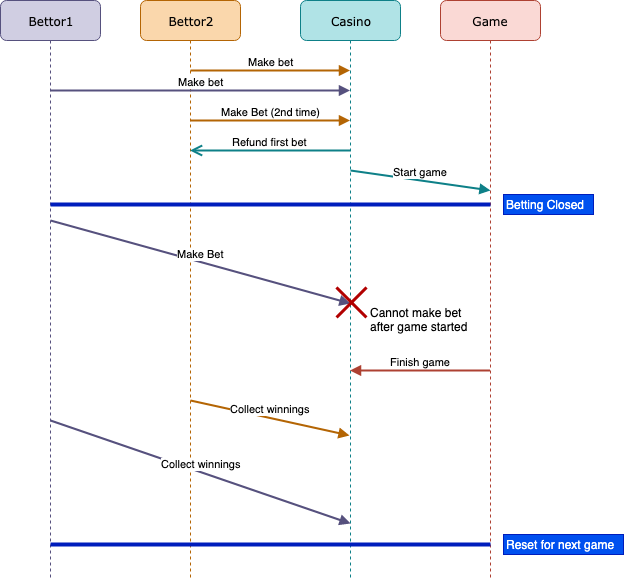

The diagram above was exported from draw.io. Its source (the exported page's mxGraphModel, read from the mxfile embedded in the PNG):
<mxGraphModel dx="706" dy="670" grid="1" gridSize="10" guides="1" tooltips="1" connect="1" arrows="1" fold="1" page="1" pageScale="1" pageWidth="1100" pageHeight="850" background="#ffffff" math="0" shadow="0">
  <root>
    <mxCell id="0" />
    <mxCell id="1" parent="0" />
    <mxCell id="7baba1c4bc27f4b0-2" value="Bettor2" style="shape=umlLifeline;perimeter=lifelinePerimeter;whiteSpace=wrap;html=1;container=1;collapsible=0;recursiveResize=0;outlineConnect=0;rounded=1;shadow=0;comic=0;labelBackgroundColor=none;strokeColor=#b46504;strokeWidth=1;fillColor=#fad7ac;fontFamily=Verdana;fontSize=12;align=center;" parent="1" vertex="1">
      <mxGeometry x="240" y="80" width="100" height="580" as="geometry" />
    </mxCell>
    <mxCell id="7baba1c4bc27f4b0-3" value="Casino" style="shape=umlLifeline;perimeter=lifelinePerimeter;whiteSpace=wrap;html=1;container=1;collapsible=0;recursiveResize=0;outlineConnect=0;rounded=1;shadow=0;comic=0;labelBackgroundColor=none;strokeColor=#0e8088;strokeWidth=1;fillColor=#b0e3e6;fontFamily=Verdana;fontSize=12;align=center;" parent="1" vertex="1">
      <mxGeometry x="400" y="80" width="100" height="580" as="geometry" />
    </mxCell>
    <mxCell id="7baba1c4bc27f4b0-4" value="Game" style="shape=umlLifeline;perimeter=lifelinePerimeter;whiteSpace=wrap;html=1;container=1;collapsible=0;recursiveResize=0;outlineConnect=0;rounded=1;shadow=0;comic=0;labelBackgroundColor=none;strokeColor=#ae4132;strokeWidth=1;fillColor=#fad9d5;fontFamily=Verdana;fontSize=12;align=center;" parent="1" vertex="1">
      <mxGeometry x="540" y="80" width="100" height="580" as="geometry" />
    </mxCell>
    <mxCell id="7baba1c4bc27f4b0-8" value="Bettor1" style="shape=umlLifeline;perimeter=lifelinePerimeter;whiteSpace=wrap;html=1;container=1;collapsible=0;recursiveResize=0;outlineConnect=0;rounded=1;shadow=0;comic=0;labelBackgroundColor=none;strokeColor=#56517e;strokeWidth=1;fillColor=#d0cee2;fontFamily=Verdana;fontSize=12;align=center;" parent="1" vertex="1">
      <mxGeometry x="100" y="80" width="100" height="580" as="geometry" />
    </mxCell>
    <mxCell id="gvIq5mIAy1pgF5KY8Ams-1" value="Make bet" style="html=1;verticalAlign=bottom;endArrow=block;fillColor=#fad7ac;strokeColor=#b46504;strokeWidth=2;" edge="1" parent="1" target="7baba1c4bc27f4b0-3">
      <mxGeometry x="0.0031" width="80" relative="1" as="geometry">
        <mxPoint x="290" y="150" as="sourcePoint" />
        <mxPoint x="370" y="160" as="targetPoint" />
        <mxPoint as="offset" />
      </mxGeometry>
    </mxCell>
    <mxCell id="gvIq5mIAy1pgF5KY8Ams-2" value="Make bet" style="html=1;verticalAlign=bottom;endArrow=block;fillColor=#d0cee2;strokeColor=#56517e;strokeWidth=2;" edge="1" parent="1" target="7baba1c4bc27f4b0-3">
      <mxGeometry width="80" relative="1" as="geometry">
        <mxPoint x="150" y="170" as="sourcePoint" />
        <mxPoint x="230" y="170" as="targetPoint" />
      </mxGeometry>
    </mxCell>
    <mxCell id="gvIq5mIAy1pgF5KY8Ams-3" value="Make Bet (2nd time)" style="html=1;verticalAlign=bottom;endArrow=block;fillColor=#fad7ac;strokeColor=#b46504;strokeWidth=2;" edge="1" parent="1" target="7baba1c4bc27f4b0-3">
      <mxGeometry width="80" relative="1" as="geometry">
        <mxPoint x="290" y="200" as="sourcePoint" />
        <mxPoint x="440" y="270" as="targetPoint" />
      </mxGeometry>
    </mxCell>
    <mxCell id="gvIq5mIAy1pgF5KY8Ams-4" value="Refund first bet" style="html=1;verticalAlign=bottom;endArrow=open;endSize=8;fillColor=#b0e3e6;strokeColor=#0e8088;strokeWidth=2;" edge="1" parent="1" source="7baba1c4bc27f4b0-3" target="7baba1c4bc27f4b0-2">
      <mxGeometry relative="1" as="geometry">
        <mxPoint x="450" y="230" as="sourcePoint" />
        <mxPoint x="370" y="230" as="targetPoint" />
        <Array as="points">
          <mxPoint x="410" y="230" />
        </Array>
      </mxGeometry>
    </mxCell>
    <mxCell id="gvIq5mIAy1pgF5KY8Ams-7" value="" style="line;strokeWidth=4;fillColor=#0050ef;align=left;verticalAlign=middle;spacingTop=-1;spacingLeft=3;spacingRight=3;rotatable=0;labelPosition=right;points=[];portConstraint=eastwest;strokeColor=#001DBC;fontColor=#ffffff;" vertex="1" parent="1">
      <mxGeometry x="150" y="280" width="440" height="8" as="geometry" />
    </mxCell>
    <mxCell id="gvIq5mIAy1pgF5KY8Ams-8" value="Betting Closed" style="text;html=1;resizable=0;points=[];autosize=1;align=left;verticalAlign=top;spacingTop=-4;fillColor=#0050ef;strokeColor=#001DBC;fontColor=#ffffff;" vertex="1" parent="1">
      <mxGeometry x="603" y="274" width="90" height="20" as="geometry" />
    </mxCell>
    <mxCell id="gvIq5mIAy1pgF5KY8Ams-9" value="Start game" style="html=1;verticalAlign=bottom;endArrow=block;entryX=0.5;entryY=0.328;entryDx=0;entryDy=0;entryPerimeter=0;fillColor=#b0e3e6;strokeColor=#0e8088;strokeWidth=2;" edge="1" parent="1" target="7baba1c4bc27f4b0-4">
      <mxGeometry width="80" relative="1" as="geometry">
        <mxPoint x="450" y="250" as="sourcePoint" />
        <mxPoint x="530" y="250" as="targetPoint" />
      </mxGeometry>
    </mxCell>
    <mxCell id="gvIq5mIAy1pgF5KY8Ams-10" value="Make Bet" style="html=1;verticalAlign=bottom;endArrow=block;entryX=0.5;entryY=0.522;entryDx=0;entryDy=0;entryPerimeter=0;fillColor=#d0cee2;strokeColor=#56517e;strokeWidth=2;" edge="1" parent="1" target="7baba1c4bc27f4b0-3">
      <mxGeometry width="80" relative="1" as="geometry">
        <mxPoint x="150" y="300" as="sourcePoint" />
        <mxPoint x="230" y="300" as="targetPoint" />
      </mxGeometry>
    </mxCell>
    <mxCell id="gvIq5mIAy1pgF5KY8Ams-11" value="" style="shape=umlDestroy;whiteSpace=wrap;html=1;strokeWidth=3;fillColor=#e51400;strokeColor=#B20000;fontColor=#ffffff;" vertex="1" parent="1">
      <mxGeometry x="436" y="367" width="30" height="30" as="geometry" />
    </mxCell>
    <mxCell id="gvIq5mIAy1pgF5KY8Ams-12" value="Cannot make bet &lt;br&gt;after game started" style="text;html=1;resizable=0;points=[];autosize=1;align=left;verticalAlign=top;spacingTop=-4;" vertex="1" parent="1">
      <mxGeometry x="468" y="383" width="110" height="30" as="geometry" />
    </mxCell>
    <mxCell id="gvIq5mIAy1pgF5KY8Ams-13" value="Finish game" style="html=1;verticalAlign=bottom;endArrow=block;fillColor=#fad9d5;strokeColor=#ae4132;strokeWidth=2;" edge="1" parent="1">
      <mxGeometry width="80" relative="1" as="geometry">
        <mxPoint x="589.5" y="450" as="sourcePoint" />
        <mxPoint x="449.5" y="450" as="targetPoint" />
      </mxGeometry>
    </mxCell>
    <mxCell id="gvIq5mIAy1pgF5KY8Ams-14" value="Collect winnings" style="html=1;verticalAlign=bottom;endArrow=block;entryX=0.49;entryY=0.75;entryDx=0;entryDy=0;entryPerimeter=0;fillColor=#fad7ac;strokeColor=#b46504;strokeWidth=2;" edge="1" parent="1" target="7baba1c4bc27f4b0-3">
      <mxGeometry width="80" relative="1" as="geometry">
        <mxPoint x="290" y="480" as="sourcePoint" />
        <mxPoint x="370" y="480" as="targetPoint" />
      </mxGeometry>
    </mxCell>
    <mxCell id="gvIq5mIAy1pgF5KY8Ams-15" value="Collect winnings" style="html=1;verticalAlign=bottom;endArrow=block;entryX=0.5;entryY=0.902;entryDx=0;entryDy=0;entryPerimeter=0;fillColor=#d0cee2;strokeColor=#56517e;strokeWidth=2;" edge="1" parent="1" target="7baba1c4bc27f4b0-3">
      <mxGeometry width="80" relative="1" as="geometry">
        <mxPoint x="150" y="500" as="sourcePoint" />
        <mxPoint x="309" y="535" as="targetPoint" />
      </mxGeometry>
    </mxCell>
    <mxCell id="gvIq5mIAy1pgF5KY8Ams-16" value="" style="line;strokeWidth=4;fillColor=#0050ef;align=left;verticalAlign=middle;spacingTop=-1;spacingLeft=3;spacingRight=3;rotatable=0;labelPosition=right;points=[];portConstraint=eastwest;strokeColor=#001DBC;fontColor=#ffffff;" vertex="1" parent="1">
      <mxGeometry x="150" y="620" width="440" height="8" as="geometry" />
    </mxCell>
    <mxCell id="gvIq5mIAy1pgF5KY8Ams-17" value="Reset for next game" style="text;html=1;resizable=0;points=[];autosize=1;align=left;verticalAlign=top;spacingTop=-4;fillColor=#0050ef;strokeColor=#001DBC;fontColor=#ffffff;" vertex="1" parent="1">
      <mxGeometry x="603" y="614" width="120" height="20" as="geometry" />
    </mxCell>
  </root>
</mxGraphModel>